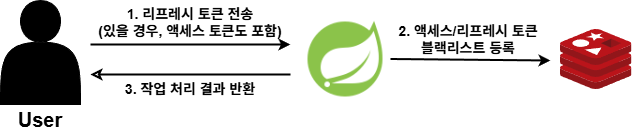

The diagram above was exported from draw.io. Its source (the exported page's mxGraphModel, read from the mxfile embedded in the PNG):
<mxGraphModel dx="-272" dy="276" grid="1" gridSize="10" guides="1" tooltips="1" connect="1" arrows="1" fold="1" page="1" pageScale="1" pageWidth="1169" pageHeight="827" math="0" shadow="0">
  <root>
    <mxCell id="0" />
    <mxCell id="1" parent="0" />
    <mxCell id="hufX_YqFwZFe0I7RAtcq-39" value="" style="shape=actor;whiteSpace=wrap;html=1;fillColor=#000000;" parent="1" vertex="1">
      <mxGeometry x="2430" y="1600" width="80" height="104" as="geometry" />
    </mxCell>
    <mxCell id="hufX_YqFwZFe0I7RAtcq-40" value="&lt;font style=&quot;font-size: 20px;&quot;&gt;&lt;b&gt;User&lt;/b&gt;&lt;/font&gt;" style="text;html=1;align=center;verticalAlign=middle;whiteSpace=wrap;rounded=0;" parent="1" vertex="1">
      <mxGeometry x="2440" y="1704" width="60" height="30" as="geometry" />
    </mxCell>
    <mxCell id="hufX_YqFwZFe0I7RAtcq-41" value="" style="shape=image;imageAspect=0;aspect=fixed;verticalLabelPosition=bottom;verticalAlign=top;image=data:image/png,(base64 omitted: 3656 chars);" parent="1" vertex="1">
      <mxGeometry x="2730" y="1614" width="90" height="90" as="geometry" />
    </mxCell>
    <mxCell id="hufX_YqFwZFe0I7RAtcq-42" value="" style="image;sketch=0;aspect=fixed;html=1;points=[];align=center;fontSize=12;image=img/lib/mscae/Cache_Redis_Product.svg;" parent="1" vertex="1">
      <mxGeometry x="2989.9999999999995" y="1629" width="71.43" height="60" as="geometry" />
    </mxCell>
    <mxCell id="hufX_YqFwZFe0I7RAtcq-43" value="" style="endArrow=classic;startArrow=none;html=1;rounded=0;exitX=1;exitY=0.5;exitDx=0;exitDy=0;strokeWidth=2;startFill=0;" parent="1" edge="1">
      <mxGeometry width="50" height="50" relative="1" as="geometry">
        <mxPoint x="2820" y="1658.5" as="sourcePoint" />
        <mxPoint x="2980" y="1660" as="targetPoint" />
      </mxGeometry>
    </mxCell>
    <mxCell id="hufX_YqFwZFe0I7RAtcq-44" value="" style="endArrow=classic;startArrow=none;html=1;rounded=0;strokeWidth=2;startFill=0;" parent="1" edge="1">
      <mxGeometry width="50" height="50" relative="1" as="geometry">
        <mxPoint x="2520" y="1644" as="sourcePoint" />
        <mxPoint x="2720" y="1644" as="targetPoint" />
      </mxGeometry>
    </mxCell>
    <mxCell id="hufX_YqFwZFe0I7RAtcq-45" value="" style="endArrow=none;startArrow=classic;html=1;rounded=0;strokeWidth=2;startFill=0;" parent="1" edge="1">
      <mxGeometry width="50" height="50" relative="1" as="geometry">
        <mxPoint x="2520" y="1674" as="sourcePoint" />
        <mxPoint x="2720" y="1674" as="targetPoint" />
      </mxGeometry>
    </mxCell>
    <mxCell id="hufX_YqFwZFe0I7RAtcq-46" value="&lt;b style=&quot;&quot;&gt;&lt;font style=&quot;font-size: 14px;&quot;&gt;1. 리프레시 토큰 전송&lt;/font&gt;&lt;/b&gt;&lt;div&gt;&lt;b style=&quot;&quot;&gt;&lt;font style=&quot;font-size: 14px;&quot;&gt;(있을 경우, 액세스 토큰도 포함)&lt;/font&gt;&lt;/b&gt;&lt;/div&gt;" style="text;html=1;align=center;verticalAlign=middle;whiteSpace=wrap;rounded=0;" parent="1" vertex="1">
      <mxGeometry x="2510" y="1600" width="220" height="44" as="geometry" />
    </mxCell>
    <mxCell id="hufX_YqFwZFe0I7RAtcq-47" value="&lt;span style=&quot;font-size: 14px;&quot;&gt;&lt;b&gt;2. 액세스/리프레시 토큰&lt;/b&gt;&lt;/span&gt;&lt;div&gt;&lt;b style=&quot;background-color: transparent; color: light-dark(rgb(0, 0, 0), rgb(255, 255, 255)); font-size: 14px;&quot;&gt;블랙리스트 등록&lt;/b&gt;&lt;/div&gt;" style="text;html=1;align=center;verticalAlign=middle;whiteSpace=wrap;rounded=0;" parent="1" vertex="1">
      <mxGeometry x="2826.29" y="1624" width="143.71" height="30" as="geometry" />
    </mxCell>
    <mxCell id="hufX_YqFwZFe0I7RAtcq-48" value="&lt;b style=&quot;&quot;&gt;&lt;font style=&quot;font-size: 14px;&quot;&gt;3. 작업 처리 결과 반환&lt;/font&gt;&lt;/b&gt;" style="text;html=1;align=center;verticalAlign=middle;whiteSpace=wrap;rounded=0;" parent="1" vertex="1">
      <mxGeometry x="2525" y="1674" width="190" height="30" as="geometry" />
    </mxCell>
  </root>
</mxGraphModel>